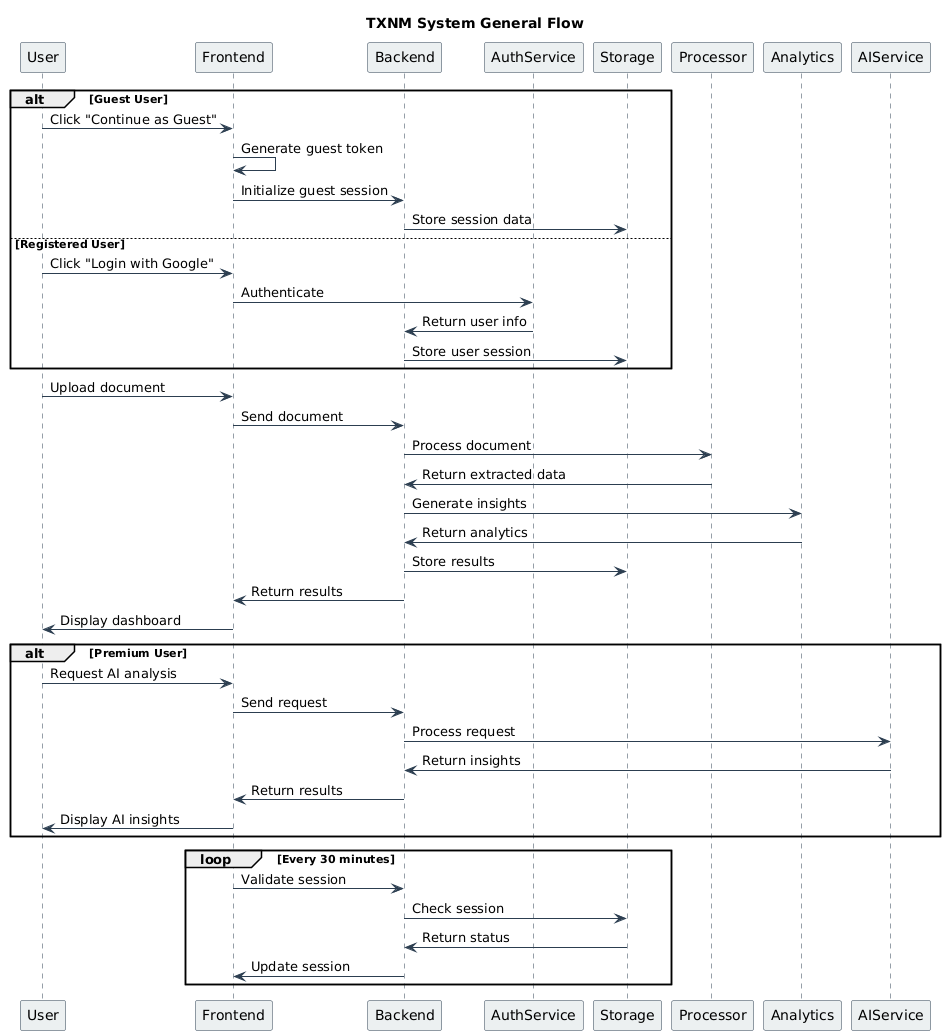

The diagram above was rendered by PlantUML. Its source (embedded in the PNG):
@startuml
title TXNM System General Flow

' Styling
skinparam sequence {
    ArrowColor #2C3E50
    ActorBorderColor #2C3E50
    LifeLineBorderColor #2C3E50
    ParticipantBorderColor #2C3E50
    ParticipantBackgroundColor #ECF0F1
}

participant User
participant Frontend
participant Backend
participant AuthService
participant Storage
participant Processor
participant Analytics
participant AIService

' Authentication Flow
alt Guest User
    User -> Frontend: Click "Continue as Guest"
    Frontend -> Frontend: Generate guest token
    Frontend -> Backend: Initialize guest session
    Backend -> Storage: Store session data
else Registered User
    User -> Frontend: Click "Login with Google"
    Frontend -> AuthService: Authenticate
    AuthService -> Backend: Return user info
    Backend -> Storage: Store user session
end

' Document Processing
User -> Frontend: Upload document
Frontend -> Backend: Send document
Backend -> Processor: Process document
Processor -> Backend: Return extracted data
Backend -> Analytics: Generate insights
Analytics -> Backend: Return analytics
Backend -> Storage: Store results
Backend -> Frontend: Return results
Frontend -> User: Display dashboard

' Premium Features
alt Premium User
    User -> Frontend: Request AI analysis
    Frontend -> Backend: Send request
    Backend -> AIService: Process request
    AIService -> Backend: Return insights
    Backend -> Frontend: Return results
    Frontend -> User: Display AI insights
end

' Session Management
loop Every 30 minutes
    Frontend -> Backend: Validate session
    Backend -> Storage: Check session
    Storage -> Backend: Return status
    Backend -> Frontend: Update session
end
@enduml